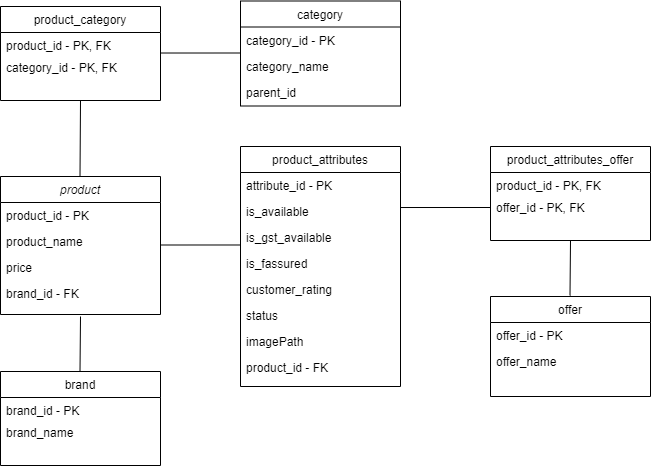

The diagram above was exported from draw.io. Its source (the exported page's mxGraphModel, read from the mxfile embedded in the PNG):
<mxGraphModel dx="782" dy="468" grid="1" gridSize="10" guides="1" tooltips="1" connect="1" arrows="1" fold="1" page="1" pageScale="1" pageWidth="827" pageHeight="1169" math="0" shadow="0">
  <root>
    <mxCell id="WIyWlLk6GJQsqaUBKTNV-0" />
    <mxCell id="WIyWlLk6GJQsqaUBKTNV-1" parent="WIyWlLk6GJQsqaUBKTNV-0" />
    <mxCell id="zkfFHV4jXpPFQw0GAbJ--0" value="product" style="swimlane;fontStyle=2;align=center;verticalAlign=top;childLayout=stackLayout;horizontal=1;startSize=26;horizontalStack=0;resizeParent=1;resizeLast=0;collapsible=1;marginBottom=0;rounded=0;shadow=0;strokeWidth=1;" parent="WIyWlLk6GJQsqaUBKTNV-1" vertex="1">
      <mxGeometry x="70" y="390" width="160" height="138" as="geometry">
        <mxRectangle x="230" y="140" width="160" height="26" as="alternateBounds" />
      </mxGeometry>
    </mxCell>
    <mxCell id="zkfFHV4jXpPFQw0GAbJ--1" value="product_id - PK" style="text;align=left;verticalAlign=top;spacingLeft=4;spacingRight=4;overflow=hidden;rotatable=0;points=[[0,0.5],[1,0.5]];portConstraint=eastwest;" parent="zkfFHV4jXpPFQw0GAbJ--0" vertex="1">
      <mxGeometry y="26" width="160" height="26" as="geometry" />
    </mxCell>
    <mxCell id="zkfFHV4jXpPFQw0GAbJ--2" value="product_name" style="text;align=left;verticalAlign=top;spacingLeft=4;spacingRight=4;overflow=hidden;rotatable=0;points=[[0,0.5],[1,0.5]];portConstraint=eastwest;rounded=0;shadow=0;html=0;" parent="zkfFHV4jXpPFQw0GAbJ--0" vertex="1">
      <mxGeometry y="52" width="160" height="26" as="geometry" />
    </mxCell>
    <mxCell id="zkfFHV4jXpPFQw0GAbJ--3" value="price" style="text;align=left;verticalAlign=top;spacingLeft=4;spacingRight=4;overflow=hidden;rotatable=0;points=[[0,0.5],[1,0.5]];portConstraint=eastwest;rounded=0;shadow=0;html=0;" parent="zkfFHV4jXpPFQw0GAbJ--0" vertex="1">
      <mxGeometry y="78" width="160" height="26" as="geometry" />
    </mxCell>
    <mxCell id="r82RWBaMqWh3QrlTcb75-0" value="brand_id - FK" style="text;align=left;verticalAlign=top;spacingLeft=4;spacingRight=4;overflow=hidden;rotatable=0;points=[[0,0.5],[1,0.5]];portConstraint=eastwest;rounded=0;shadow=0;html=0;" parent="zkfFHV4jXpPFQw0GAbJ--0" vertex="1">
      <mxGeometry y="104" width="160" height="26" as="geometry" />
    </mxCell>
    <mxCell id="zkfFHV4jXpPFQw0GAbJ--6" value="offer" style="swimlane;fontStyle=0;align=center;verticalAlign=top;childLayout=stackLayout;horizontal=1;startSize=26;horizontalStack=0;resizeParent=1;resizeLast=0;collapsible=1;marginBottom=0;rounded=0;shadow=0;strokeWidth=1;" parent="WIyWlLk6GJQsqaUBKTNV-1" vertex="1">
      <mxGeometry x="560" y="510" width="160" height="100" as="geometry">
        <mxRectangle x="130" y="380" width="160" height="26" as="alternateBounds" />
      </mxGeometry>
    </mxCell>
    <mxCell id="zkfFHV4jXpPFQw0GAbJ--7" value="offer_id - PK" style="text;align=left;verticalAlign=top;spacingLeft=4;spacingRight=4;overflow=hidden;rotatable=0;points=[[0,0.5],[1,0.5]];portConstraint=eastwest;" parent="zkfFHV4jXpPFQw0GAbJ--6" vertex="1">
      <mxGeometry y="26" width="160" height="26" as="geometry" />
    </mxCell>
    <mxCell id="zkfFHV4jXpPFQw0GAbJ--8" value="offer_name" style="text;align=left;verticalAlign=top;spacingLeft=4;spacingRight=4;overflow=hidden;rotatable=0;points=[[0,0.5],[1,0.5]];portConstraint=eastwest;rounded=0;shadow=0;html=0;" parent="zkfFHV4jXpPFQw0GAbJ--6" vertex="1">
      <mxGeometry y="52" width="160" height="26" as="geometry" />
    </mxCell>
    <mxCell id="zkfFHV4jXpPFQw0GAbJ--17" value="product_attributes" style="swimlane;fontStyle=0;align=center;verticalAlign=top;childLayout=stackLayout;horizontal=1;startSize=26;horizontalStack=0;resizeParent=1;resizeLast=0;collapsible=1;marginBottom=0;rounded=0;shadow=0;strokeWidth=1;" parent="WIyWlLk6GJQsqaUBKTNV-1" vertex="1">
      <mxGeometry x="310" y="360" width="160" height="240" as="geometry">
        <mxRectangle x="550" y="140" width="160" height="26" as="alternateBounds" />
      </mxGeometry>
    </mxCell>
    <mxCell id="zkfFHV4jXpPFQw0GAbJ--18" value="attribute_id - PK" style="text;align=left;verticalAlign=top;spacingLeft=4;spacingRight=4;overflow=hidden;rotatable=0;points=[[0,0.5],[1,0.5]];portConstraint=eastwest;" parent="zkfFHV4jXpPFQw0GAbJ--17" vertex="1">
      <mxGeometry y="26" width="160" height="26" as="geometry" />
    </mxCell>
    <mxCell id="zkfFHV4jXpPFQw0GAbJ--21" value="is_available" style="text;align=left;verticalAlign=top;spacingLeft=4;spacingRight=4;overflow=hidden;rotatable=0;points=[[0,0.5],[1,0.5]];portConstraint=eastwest;rounded=0;shadow=0;html=0;" parent="zkfFHV4jXpPFQw0GAbJ--17" vertex="1">
      <mxGeometry y="52" width="160" height="26" as="geometry" />
    </mxCell>
    <mxCell id="zkfFHV4jXpPFQw0GAbJ--22" value="is_gst_available" style="text;align=left;verticalAlign=top;spacingLeft=4;spacingRight=4;overflow=hidden;rotatable=0;points=[[0,0.5],[1,0.5]];portConstraint=eastwest;rounded=0;shadow=0;html=0;" parent="zkfFHV4jXpPFQw0GAbJ--17" vertex="1">
      <mxGeometry y="78" width="160" height="26" as="geometry" />
    </mxCell>
    <mxCell id="RneQiaZnhZUcO1jvIOyZ-0" value="is_fassured" style="text;align=left;verticalAlign=top;spacingLeft=4;spacingRight=4;overflow=hidden;rotatable=0;points=[[0,0.5],[1,0.5]];portConstraint=eastwest;rounded=0;shadow=0;html=0;" parent="zkfFHV4jXpPFQw0GAbJ--17" vertex="1">
      <mxGeometry y="104" width="160" height="26" as="geometry" />
    </mxCell>
    <mxCell id="RneQiaZnhZUcO1jvIOyZ-1" value="customer_rating" style="text;align=left;verticalAlign=top;spacingLeft=4;spacingRight=4;overflow=hidden;rotatable=0;points=[[0,0.5],[1,0.5]];portConstraint=eastwest;rounded=0;shadow=0;html=0;" parent="zkfFHV4jXpPFQw0GAbJ--17" vertex="1">
      <mxGeometry y="130" width="160" height="26" as="geometry" />
    </mxCell>
    <mxCell id="RneQiaZnhZUcO1jvIOyZ-2" value="status" style="text;align=left;verticalAlign=top;spacingLeft=4;spacingRight=4;overflow=hidden;rotatable=0;points=[[0,0.5],[1,0.5]];portConstraint=eastwest;rounded=0;shadow=0;html=0;" parent="zkfFHV4jXpPFQw0GAbJ--17" vertex="1">
      <mxGeometry y="156" width="160" height="26" as="geometry" />
    </mxCell>
    <mxCell id="RneQiaZnhZUcO1jvIOyZ-3" value="imagePath" style="text;align=left;verticalAlign=top;spacingLeft=4;spacingRight=4;overflow=hidden;rotatable=0;points=[[0,0.5],[1,0.5]];portConstraint=eastwest;rounded=0;shadow=0;html=0;" parent="zkfFHV4jXpPFQw0GAbJ--17" vertex="1">
      <mxGeometry y="182" width="160" height="26" as="geometry" />
    </mxCell>
    <mxCell id="r82RWBaMqWh3QrlTcb75-1" value="product_id - FK" style="text;align=left;verticalAlign=top;spacingLeft=4;spacingRight=4;overflow=hidden;rotatable=0;points=[[0,0.5],[1,0.5]];portConstraint=eastwest;rounded=0;shadow=0;html=0;" parent="zkfFHV4jXpPFQw0GAbJ--17" vertex="1">
      <mxGeometry y="208" width="160" height="26" as="geometry" />
    </mxCell>
    <mxCell id="DVaz7_WUP6vN-3INCv7U-3" value="category" style="swimlane;fontStyle=0;align=center;verticalAlign=top;childLayout=stackLayout;horizontal=1;startSize=26;horizontalStack=0;resizeParent=1;resizeLast=0;collapsible=1;marginBottom=0;rounded=0;shadow=0;strokeWidth=1;" parent="WIyWlLk6GJQsqaUBKTNV-1" vertex="1">
      <mxGeometry x="310" y="214.5" width="160" height="105" as="geometry">
        <mxRectangle x="550" y="140" width="160" height="26" as="alternateBounds" />
      </mxGeometry>
    </mxCell>
    <mxCell id="DVaz7_WUP6vN-3INCv7U-4" value="category_id - PK" style="text;align=left;verticalAlign=top;spacingLeft=4;spacingRight=4;overflow=hidden;rotatable=0;points=[[0,0.5],[1,0.5]];portConstraint=eastwest;" parent="DVaz7_WUP6vN-3INCv7U-3" vertex="1">
      <mxGeometry y="26" width="160" height="26" as="geometry" />
    </mxCell>
    <mxCell id="DVaz7_WUP6vN-3INCv7U-5" value="category_name" style="text;align=left;verticalAlign=top;spacingLeft=4;spacingRight=4;overflow=hidden;rotatable=0;points=[[0,0.5],[1,0.5]];portConstraint=eastwest;rounded=0;shadow=0;html=0;" parent="DVaz7_WUP6vN-3INCv7U-3" vertex="1">
      <mxGeometry y="52" width="160" height="26" as="geometry" />
    </mxCell>
    <mxCell id="vla7I_tW3hBRsPPtZKv7-0" value="parent_id" style="text;align=left;verticalAlign=top;spacingLeft=4;spacingRight=4;overflow=hidden;rotatable=0;points=[[0,0.5],[1,0.5]];portConstraint=eastwest;rounded=0;shadow=0;html=0;" parent="DVaz7_WUP6vN-3INCv7U-3" vertex="1">
      <mxGeometry y="78" width="160" height="26" as="geometry" />
    </mxCell>
    <mxCell id="DVaz7_WUP6vN-3INCv7U-28" value="brand" style="swimlane;fontStyle=0;align=center;verticalAlign=top;childLayout=stackLayout;horizontal=1;startSize=26;horizontalStack=0;resizeParent=1;resizeLast=0;collapsible=1;marginBottom=0;rounded=0;shadow=0;strokeWidth=1;" parent="WIyWlLk6GJQsqaUBKTNV-1" vertex="1">
      <mxGeometry x="70" y="585" width="160" height="94" as="geometry">
        <mxRectangle x="340" y="380" width="170" height="26" as="alternateBounds" />
      </mxGeometry>
    </mxCell>
    <mxCell id="DVaz7_WUP6vN-3INCv7U-29" value="brand_id - PK" style="text;align=left;verticalAlign=top;spacingLeft=4;spacingRight=4;overflow=hidden;rotatable=0;points=[[0,0.5],[1,0.5]];portConstraint=eastwest;" parent="DVaz7_WUP6vN-3INCv7U-28" vertex="1">
      <mxGeometry y="26" width="160" height="26" as="geometry" />
    </mxCell>
    <mxCell id="DVaz7_WUP6vN-3INCv7U-30" value="brand_name" style="text;html=1;align=left;verticalAlign=middle;resizable=0;points=[];autosize=1;strokeColor=none;fillColor=none;spacingLeft=4;spacingRight=4;" parent="DVaz7_WUP6vN-3INCv7U-28" vertex="1">
      <mxGeometry y="52" width="160" height="20" as="geometry" />
    </mxCell>
    <mxCell id="r82RWBaMqWh3QrlTcb75-2" value="product_category" style="swimlane;fontStyle=0;align=center;verticalAlign=top;childLayout=stackLayout;horizontal=1;startSize=26;horizontalStack=0;resizeParent=1;resizeLast=0;collapsible=1;marginBottom=0;rounded=0;shadow=0;strokeWidth=1;" parent="WIyWlLk6GJQsqaUBKTNV-1" vertex="1">
      <mxGeometry x="70" y="220" width="160" height="94" as="geometry">
        <mxRectangle x="340" y="380" width="170" height="26" as="alternateBounds" />
      </mxGeometry>
    </mxCell>
    <mxCell id="r82RWBaMqWh3QrlTcb75-3" value="product_id - PK, FK" style="text;align=left;verticalAlign=top;spacingLeft=4;spacingRight=4;overflow=hidden;rotatable=0;points=[[0,0.5],[1,0.5]];portConstraint=eastwest;" parent="r82RWBaMqWh3QrlTcb75-2" vertex="1">
      <mxGeometry y="26" width="160" height="26" as="geometry" />
    </mxCell>
    <mxCell id="r82RWBaMqWh3QrlTcb75-4" value="category_id - PK, FK" style="text;html=1;align=left;verticalAlign=middle;resizable=0;points=[];autosize=1;strokeColor=none;fillColor=none;spacingLeft=4;spacingRight=4;" parent="r82RWBaMqWh3QrlTcb75-2" vertex="1">
      <mxGeometry y="52" width="160" height="20" as="geometry" />
    </mxCell>
    <mxCell id="r82RWBaMqWh3QrlTcb75-5" value="product_attributes_offer" style="swimlane;fontStyle=0;align=center;verticalAlign=top;childLayout=stackLayout;horizontal=1;startSize=26;horizontalStack=0;resizeParent=1;resizeLast=0;collapsible=1;marginBottom=0;rounded=0;shadow=0;strokeWidth=1;" parent="WIyWlLk6GJQsqaUBKTNV-1" vertex="1">
      <mxGeometry x="560" y="360" width="160" height="94" as="geometry">
        <mxRectangle x="340" y="380" width="170" height="26" as="alternateBounds" />
      </mxGeometry>
    </mxCell>
    <mxCell id="r82RWBaMqWh3QrlTcb75-6" value="product_id - PK, FK" style="text;align=left;verticalAlign=top;spacingLeft=4;spacingRight=4;overflow=hidden;rotatable=0;points=[[0,0.5],[1,0.5]];portConstraint=eastwest;" parent="r82RWBaMqWh3QrlTcb75-5" vertex="1">
      <mxGeometry y="26" width="160" height="26" as="geometry" />
    </mxCell>
    <mxCell id="r82RWBaMqWh3QrlTcb75-7" value="offer_id - PK, FK" style="text;html=1;align=left;verticalAlign=middle;resizable=0;points=[];autosize=1;strokeColor=none;fillColor=none;spacingLeft=4;spacingRight=4;" parent="r82RWBaMqWh3QrlTcb75-5" vertex="1">
      <mxGeometry y="52" width="160" height="20" as="geometry" />
    </mxCell>
    <mxCell id="r82RWBaMqWh3QrlTcb75-8" value="" style="endArrow=none;html=1;rounded=0;" parent="WIyWlLk6GJQsqaUBKTNV-1" edge="1">
      <mxGeometry width="50" height="50" relative="1" as="geometry">
        <mxPoint x="149.5" y="585" as="sourcePoint" />
        <mxPoint x="150" y="530" as="targetPoint" />
      </mxGeometry>
    </mxCell>
    <mxCell id="r82RWBaMqWh3QrlTcb75-9" value="" style="endArrow=none;html=1;rounded=0;entryX=0.5;entryY=1;entryDx=0;entryDy=0;" parent="WIyWlLk6GJQsqaUBKTNV-1" target="r82RWBaMqWh3QrlTcb75-2" edge="1">
      <mxGeometry width="50" height="50" relative="1" as="geometry">
        <mxPoint x="149.5" y="390" as="sourcePoint" />
        <mxPoint x="150" y="335" as="targetPoint" />
      </mxGeometry>
    </mxCell>
    <mxCell id="r82RWBaMqWh3QrlTcb75-10" value="" style="endArrow=none;html=1;rounded=0;" parent="WIyWlLk6GJQsqaUBKTNV-1" edge="1">
      <mxGeometry width="50" height="50" relative="1" as="geometry">
        <mxPoint x="639.5" y="509" as="sourcePoint" />
        <mxPoint x="640" y="454" as="targetPoint" />
      </mxGeometry>
    </mxCell>
    <mxCell id="r82RWBaMqWh3QrlTcb75-11" value="" style="endArrow=none;html=1;rounded=0;entryX=0;entryY=0.788;entryDx=0;entryDy=0;entryPerimeter=0;" parent="WIyWlLk6GJQsqaUBKTNV-1" target="zkfFHV4jXpPFQw0GAbJ--22" edge="1">
      <mxGeometry width="50" height="50" relative="1" as="geometry">
        <mxPoint x="230" y="458.5" as="sourcePoint" />
        <mxPoint x="287" y="458.5" as="targetPoint" />
      </mxGeometry>
    </mxCell>
    <mxCell id="r82RWBaMqWh3QrlTcb75-12" value="" style="endArrow=none;html=1;rounded=0;entryX=0;entryY=0.788;entryDx=0;entryDy=0;entryPerimeter=0;" parent="WIyWlLk6GJQsqaUBKTNV-1" edge="1">
      <mxGeometry width="50" height="50" relative="1" as="geometry">
        <mxPoint x="230" y="266.51" as="sourcePoint" />
        <mxPoint x="310" y="266.49800000000005" as="targetPoint" />
      </mxGeometry>
    </mxCell>
    <mxCell id="r82RWBaMqWh3QrlTcb75-13" value="" style="endArrow=none;html=1;rounded=0;" parent="WIyWlLk6GJQsqaUBKTNV-1" edge="1">
      <mxGeometry width="50" height="50" relative="1" as="geometry">
        <mxPoint x="470" y="421.01" as="sourcePoint" />
        <mxPoint x="560" y="421" as="targetPoint" />
      </mxGeometry>
    </mxCell>
  </root>
</mxGraphModel>